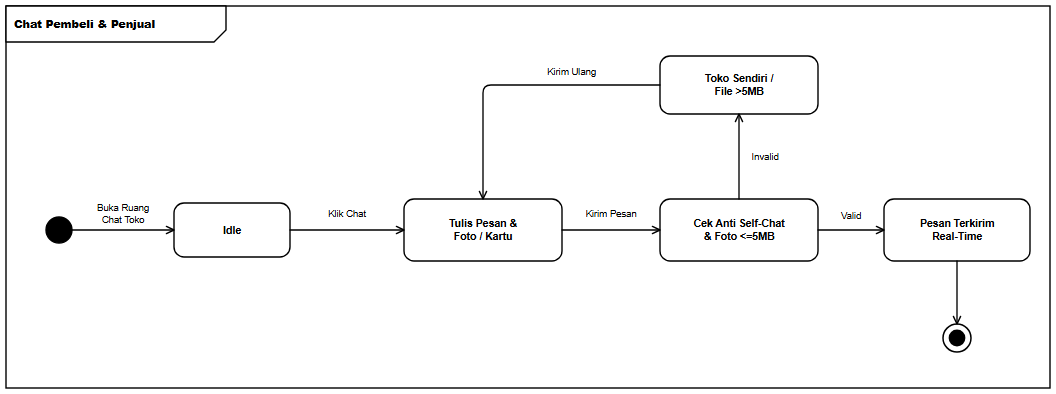

The diagram above was exported from draw.io. Its source (the exported page's mxGraphModel, read from the mxfile embedded in the PNG):
<mxGraphModel dx="1092" dy="430" grid="1" gridSize="10" guides="1" tooltips="1" connect="1" arrows="1" fold="1" page="1" pageScale="1" pageWidth="1092" pageHeight="430" background="#ffffff" math="0" shadow="0">
  <root>
    <mxCell id="0" />
    <mxCell id="1" parent="0" />
    <mxCell id="frame" value="&lt;b&gt;Chat Pembeli &amp; Penjual&lt;/b&gt;" style="shape=umlFrame;whiteSpace=wrap;html=1;width=220;height=36;boundedLbl=1;verticalAlign=top;align=left;fillColor=#ffffff;strokeColor=#000000;strokeWidth=1.4;fontFamily=Helvetica;fontSize=11;fontColor=#000000;" vertex="1" parent="1">
      <mxGeometry x="24" y="24" width="1044" height="382" as="geometry" />
    </mxCell>
    <mxCell id="init" value="" style="ellipse;html=1;aspect=fixed;fillColor=#000000;strokeColor=#000000;strokeWidth=1.4;" vertex="1" parent="1">
      <mxGeometry x="64" y="235" width="26" height="26" as="geometry" />
    </mxCell>
    <mxCell id="s_idle" value="&lt;b&gt;Idle&lt;/b&gt;" style="rounded=1;arcSize=20;whiteSpace=wrap;html=1;fillColor=#ffffff;strokeColor=#000000;strokeWidth=1.4;fontFamily=Helvetica;fontSize=10.5;fontColor=#000000;spacingLeft=6;spacingRight=6;" vertex="1" parent="1">
      <mxGeometry x="192" y="221" width="116" height="54" as="geometry" />
    </mxCell>
    <mxCell id="s_act" value="&lt;b&gt;Tulis Pesan &amp;amp;&lt;br&gt;Foto / Kartu&lt;/b&gt;" style="rounded=1;arcSize=20;whiteSpace=wrap;html=1;fillColor=#ffffff;strokeColor=#000000;strokeWidth=1.4;fontFamily=Helvetica;fontSize=10.5;fontColor=#000000;spacingLeft=6;spacingRight=6;" vertex="1" parent="1">
      <mxGeometry x="422" y="217" width="158" height="62" as="geometry" />
    </mxCell>
    <mxCell id="s_chk" value="&lt;b&gt;Cek Anti Self-Chat&lt;br&gt;&amp;amp; Foto &amp;lt;=5MB&lt;/b&gt;" style="rounded=1;arcSize=20;whiteSpace=wrap;html=1;fillColor=#ffffff;strokeColor=#000000;strokeWidth=1.4;fontFamily=Helvetica;fontSize=10.5;fontColor=#000000;spacingLeft=6;spacingRight=6;" vertex="1" parent="1">
      <mxGeometry x="678" y="217" width="158" height="62" as="geometry" />
    </mxCell>
    <mxCell id="s_ok" value="&lt;b&gt;Pesan Terkirim&lt;br&gt;Real-Time&lt;/b&gt;" style="rounded=1;arcSize=20;whiteSpace=wrap;html=1;fillColor=#ffffff;strokeColor=#000000;strokeWidth=1.4;fontFamily=Helvetica;fontSize=10.5;fontColor=#000000;spacingLeft=6;spacingRight=6;" vertex="1" parent="1">
      <mxGeometry x="902" y="217" width="146" height="62" as="geometry" />
    </mxCell>
    <mxCell id="s_fail" value="&lt;b&gt;Toko Sendiri /&lt;br&gt;File &amp;gt;5MB&lt;/b&gt;" style="rounded=1;arcSize=20;whiteSpace=wrap;html=1;fillColor=#ffffff;strokeColor=#000000;strokeWidth=1.4;fontFamily=Helvetica;fontSize=10.5;fontColor=#000000;spacingLeft=6;spacingRight=6;" vertex="1" parent="1">
      <mxGeometry x="678" y="74" width="158" height="58" as="geometry" />
    </mxCell>
    <mxCell id="final" value="" style="ellipse;html=1;shape=endState;aspect=fixed;fillColor=#000000;strokeColor=#000000;strokeWidth=1.5;" vertex="1" parent="1">
      <mxGeometry x="961" y="342" width="28" height="28" as="geometry" />
    </mxCell>
    <mxCell id="e1" value="Buka Ruang&lt;br&gt;Chat Toko" style="edgeStyle=orthogonalEdgeStyle;rounded=1;arcSize=8;jumpStyle=arc;jumpSize=7;orthogonalLoop=1;jettySize=auto;html=1;endArrow=open;endFill=0;endSize=8;strokeColor=#000000;strokeWidth=1.35;fontFamily=Helvetica;fontSize=9.5;fontColor=#000000;labelBackgroundColor=#ffffff;exitX=1;exitY=0.5;exitDx=0;exitDy=0;exitPerimeter=0;entryX=0;entryY=0.5;entryDx=0;entryDy=0;entryPerimeter=0;" edge="1" parent="1" source="init" target="s_idle">
      <mxGeometry relative="1" as="geometry">
        <mxPoint y="-16" as="offset" />
      </mxGeometry>
    </mxCell>
    <mxCell id="e2" value="Klik Chat" style="edgeStyle=orthogonalEdgeStyle;rounded=1;arcSize=8;jumpStyle=arc;jumpSize=7;orthogonalLoop=1;jettySize=auto;html=1;endArrow=open;endFill=0;endSize=8;strokeColor=#000000;strokeWidth=1.35;fontFamily=Helvetica;fontSize=9.5;fontColor=#000000;labelBackgroundColor=#ffffff;exitX=1;exitY=0.5;exitDx=0;exitDy=0;exitPerimeter=0;entryX=0;entryY=0.5;entryDx=0;entryDy=0;entryPerimeter=0;" edge="1" parent="1" source="s_idle" target="s_act">
      <mxGeometry relative="1" as="geometry">
        <mxPoint y="-16" as="offset" />
      </mxGeometry>
    </mxCell>
    <mxCell id="e3" value="Kirim Pesan" style="edgeStyle=orthogonalEdgeStyle;rounded=1;arcSize=8;jumpStyle=arc;jumpSize=7;orthogonalLoop=1;jettySize=auto;html=1;endArrow=open;endFill=0;endSize=8;strokeColor=#000000;strokeWidth=1.35;fontFamily=Helvetica;fontSize=9.5;fontColor=#000000;labelBackgroundColor=#ffffff;exitX=1;exitY=0.5;exitDx=0;exitDy=0;exitPerimeter=0;entryX=0;entryY=0.5;entryDx=0;entryDy=0;entryPerimeter=0;" edge="1" parent="1" source="s_act" target="s_chk">
      <mxGeometry relative="1" as="geometry">
        <mxPoint y="-16" as="offset" />
      </mxGeometry>
    </mxCell>
    <mxCell id="e4" value="Valid" style="edgeStyle=orthogonalEdgeStyle;rounded=1;arcSize=8;jumpStyle=arc;jumpSize=7;orthogonalLoop=1;jettySize=auto;html=1;endArrow=open;endFill=0;endSize=8;strokeColor=#000000;strokeWidth=1.35;fontFamily=Helvetica;fontSize=9.5;fontColor=#000000;labelBackgroundColor=#ffffff;exitX=1;exitY=0.5;exitDx=0;exitDy=0;exitPerimeter=0;entryX=0;entryY=0.5;entryDx=0;entryDy=0;entryPerimeter=0;" edge="1" parent="1" source="s_chk" target="s_ok">
      <mxGeometry relative="1" as="geometry">
        <mxPoint y="-14" as="offset" />
      </mxGeometry>
    </mxCell>
    <mxCell id="e5" value="" style="edgeStyle=orthogonalEdgeStyle;rounded=1;arcSize=8;jumpStyle=arc;jumpSize=7;orthogonalLoop=1;jettySize=auto;html=1;endArrow=open;endFill=0;endSize=8;strokeColor=#000000;strokeWidth=1.35;fontFamily=Helvetica;fontSize=9.5;fontColor=#000000;labelBackgroundColor=#ffffff;exitX=0.5;exitY=1;exitDx=0;exitDy=0;exitPerimeter=0;entryX=0.5;entryY=0;entryDx=0;entryDy=0;entryPerimeter=0;" edge="1" parent="1" source="s_ok" target="final">
      <mxGeometry relative="1" as="geometry" />
    </mxCell>
    <mxCell id="e6" value="Invalid" style="edgeStyle=orthogonalEdgeStyle;rounded=1;arcSize=8;jumpStyle=arc;jumpSize=7;orthogonalLoop=1;jettySize=auto;html=1;endArrow=open;endFill=0;endSize=8;strokeColor=#000000;strokeWidth=1.35;fontFamily=Helvetica;fontSize=9.5;fontColor=#000000;labelBackgroundColor=#ffffff;exitX=0.5;exitY=0;exitDx=0;exitDy=0;exitPerimeter=0;entryX=0.5;entryY=1;entryDx=0;entryDy=0;entryPerimeter=0;" edge="1" parent="1" source="s_chk" target="s_fail">
      <mxGeometry relative="1" as="geometry">
        <mxPoint x="26" as="offset" />
      </mxGeometry>
    </mxCell>
    <mxCell id="e7" value="Kirim Ulang" style="edgeStyle=orthogonalEdgeStyle;rounded=1;arcSize=8;jumpStyle=arc;jumpSize=7;orthogonalLoop=1;jettySize=auto;html=1;endArrow=open;endFill=0;endSize=8;strokeColor=#000000;strokeWidth=1.35;fontFamily=Helvetica;fontSize=9.5;fontColor=#000000;labelBackgroundColor=#ffffff;exitX=0;exitY=0.5;exitDx=0;exitDy=0;exitPerimeter=0;entryX=0.5;entryY=0;entryDx=0;entryDy=0;entryPerimeter=0;" edge="1" parent="1" source="s_fail" target="s_act">
      <mxGeometry x="-0.3918" relative="1" as="geometry">
        <Array as="points">
          <mxPoint x="501" y="103" />
        </Array>
        <mxPoint y="-13" as="offset" />
      </mxGeometry>
    </mxCell>
  </root>
</mxGraphModel>